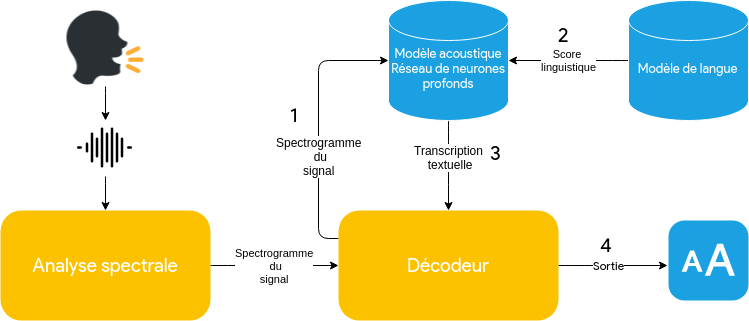

The diagram above was exported from draw.io. Its source (the exported page's mxGraphModel, read from the mxfile embedded in the PNG):
<mxGraphModel dx="840" dy="487" grid="1" gridSize="10" guides="1" tooltips="1" connect="1" arrows="1" fold="1" page="1" pageScale="1" pageWidth="1169" pageHeight="827" math="0" shadow="0">
  <root>
    <mxCell id="0" />
    <mxCell id="1" parent="0" />
    <mxCell id="1USoc0975oMuQtA-OPaC-53" value="Spectrogramme&lt;br&gt;&amp;nbsp;du&lt;br&gt;signal" style="edgeStyle=orthogonalEdgeStyle;curved=1;rounded=0;orthogonalLoop=1;jettySize=auto;html=1;exitX=1;exitY=0.5;exitDx=0;exitDy=0;entryX=0;entryY=0.5;entryDx=0;entryDy=0;" parent="1" source="1USoc0975oMuQtA-OPaC-1" target="1USoc0975oMuQtA-OPaC-43" edge="1">
      <mxGeometry relative="1" as="geometry" />
    </mxCell>
    <mxCell id="1USoc0975oMuQtA-OPaC-1" value="&lt;font style=&quot;font-size: 19px&quot; face=&quot;Lucida Console&quot;&gt;Analyse spectrale&lt;/font&gt;" style="whiteSpace=wrap;html=1;strokeColor=none;rounded=1;fillColor=#FCC200;fontColor=#ffffff;arcSize=19;" parent="1" vertex="1">
      <mxGeometry x="212" y="280" width="210" height="110" as="geometry" />
    </mxCell>
    <mxCell id="1USoc0975oMuQtA-OPaC-54" style="edgeStyle=orthogonalEdgeStyle;curved=1;rounded=0;orthogonalLoop=1;jettySize=auto;html=1;exitX=1;exitY=0.5;exitDx=0;exitDy=0;entryX=-0.012;entryY=0.559;entryDx=0;entryDy=0;entryPerimeter=0;" parent="1" source="1USoc0975oMuQtA-OPaC-43" target="1USoc0975oMuQtA-OPaC-59" edge="1">
      <mxGeometry relative="1" as="geometry">
        <mxPoint x="860" y="335.47058823529414" as="targetPoint" />
      </mxGeometry>
    </mxCell>
    <mxCell id="jC_VlAMGrJMRIwOnjZtl-1" value="&lt;font style=&quot;font-size: 12px&quot;&gt;Sortie&lt;/font&gt;" style="text;html=1;resizable=0;points=[];align=center;verticalAlign=middle;labelBackgroundColor=#ffffff;fontSize=15;fontFamily=Lucida Console;" vertex="1" connectable="0" parent="1USoc0975oMuQtA-OPaC-54">
      <mxGeometry x="-0.1927" y="-1" relative="1" as="geometry">
        <mxPoint x="6" y="-3" as="offset" />
      </mxGeometry>
    </mxCell>
    <mxCell id="m-Yt1cba_Pzsd_g72-t1-5" style="edgeStyle=orthogonalEdgeStyle;rounded=1;orthogonalLoop=1;jettySize=auto;html=1;exitX=0;exitY=0.25;exitDx=0;exitDy=0;entryX=0;entryY=0.5;entryDx=0;entryDy=0;entryPerimeter=0;" parent="1" source="1USoc0975oMuQtA-OPaC-43" target="1USoc0975oMuQtA-OPaC-47" edge="1">
      <mxGeometry relative="1" as="geometry" />
    </mxCell>
    <mxCell id="m-Yt1cba_Pzsd_g72-t1-6" value="&lt;span&gt;Spectrogramme&lt;/span&gt;&lt;br&gt;&lt;span&gt;&amp;nbsp;du&lt;/span&gt;&lt;br&gt;&lt;span&gt;signal&lt;/span&gt;&lt;br&gt;" style="text;html=1;resizable=0;points=[];align=center;verticalAlign=middle;labelBackgroundColor=#ffffff;" parent="m-Yt1cba_Pzsd_g72-t1-5" vertex="1" connectable="0">
      <mxGeometry x="0.3101" relative="1" as="geometry">
        <mxPoint y="73.5" as="offset" />
      </mxGeometry>
    </mxCell>
    <mxCell id="1USoc0975oMuQtA-OPaC-43" value="&lt;font face=&quot;Lucida Console&quot; style=&quot;font-size: 19px&quot;&gt;Décodeur&lt;/font&gt;" style="whiteSpace=wrap;html=1;strokeColor=none;rounded=1;fillColor=#FCC200;fontColor=#ffffff;arcSize=19;" parent="1" vertex="1">
      <mxGeometry x="550" y="280" width="220" height="110" as="geometry" />
    </mxCell>
    <mxCell id="1USoc0975oMuQtA-OPaC-50" style="edgeStyle=orthogonalEdgeStyle;curved=1;rounded=0;orthogonalLoop=1;jettySize=auto;html=1;exitX=0.5;exitY=1;exitDx=0;exitDy=0;exitPerimeter=0;entryX=0.5;entryY=0;entryDx=0;entryDy=0;startArrow=none;startFill=0;" parent="1" source="1USoc0975oMuQtA-OPaC-47" target="1USoc0975oMuQtA-OPaC-43" edge="1">
      <mxGeometry relative="1" as="geometry" />
    </mxCell>
    <mxCell id="1USoc0975oMuQtA-OPaC-64" value="Transcription &lt;br&gt;textuelle" style="text;html=1;resizable=0;points=[];align=center;verticalAlign=middle;labelBackgroundColor=#ffffff;" parent="1USoc0975oMuQtA-OPaC-50" vertex="1" connectable="0">
      <mxGeometry x="-0.2033" y="1" relative="1" as="geometry">
        <mxPoint as="offset" />
      </mxGeometry>
    </mxCell>
    <mxCell id="1USoc0975oMuQtA-OPaC-47" value="&lt;font face=&quot;Lucida Console&quot; style=&quot;font-size: 13px&quot;&gt;&lt;br&gt;Modèle acoustique&lt;br&gt;Réseau de neurones profonds&lt;br&gt;&lt;/font&gt;" style="strokeWidth=1;html=1;shape=mxgraph.flowchart.database;whiteSpace=wrap;rounded=1;fillColor=#1ba1e2;strokeColor=#FFFFFF;fontColor=#ffffff;" parent="1" vertex="1">
      <mxGeometry x="600" y="70" width="120" height="120" as="geometry" />
    </mxCell>
    <mxCell id="1USoc0975oMuQtA-OPaC-52" value="Score &lt;br&gt;linguistique" style="edgeStyle=orthogonalEdgeStyle;curved=1;rounded=0;orthogonalLoop=1;jettySize=auto;html=1;exitX=0;exitY=0.5;exitDx=0;exitDy=0;exitPerimeter=0;startArrow=none;startFill=0;entryX=1;entryY=0.5;entryDx=0;entryDy=0;entryPerimeter=0;" parent="1" source="1USoc0975oMuQtA-OPaC-49" target="1USoc0975oMuQtA-OPaC-47" edge="1">
      <mxGeometry relative="1" as="geometry" />
    </mxCell>
    <mxCell id="1USoc0975oMuQtA-OPaC-49" value="&lt;font style=&quot;font-size: 13px&quot; face=&quot;Lucida Console&quot;&gt;&lt;br&gt;Modèle de langue&amp;nbsp;&lt;/font&gt;" style="strokeWidth=1;html=1;shape=mxgraph.flowchart.database;whiteSpace=wrap;rounded=1;fillColor=#1ba1e2;strokeColor=#FFFFFF;fontColor=#ffffff;" parent="1" vertex="1">
      <mxGeometry x="840" y="70" width="120" height="120" as="geometry" />
    </mxCell>
    <mxCell id="1USoc0975oMuQtA-OPaC-59" value="" style="html=1;strokeWidth=1;shadow=0;dashed=0;shape=mxgraph.ios7.misc.text_size;fillColor=#1ba1e2;strokeColor=none;buttonText=;strokeColor2=#222222;fontColor=#ffffff;fontSize=8;verticalLabelPosition=bottom;verticalAlign=top;align=center;rounded=1;" parent="1" vertex="1">
      <mxGeometry x="880" y="290" width="80" height="80" as="geometry" />
    </mxCell>
    <mxCell id="1USoc0975oMuQtA-OPaC-63" style="edgeStyle=orthogonalEdgeStyle;curved=1;rounded=0;orthogonalLoop=1;jettySize=auto;html=1;exitX=0.5;exitY=1;exitDx=0;exitDy=0;entryX=0.5;entryY=0;entryDx=0;entryDy=0;" parent="1" source="1USoc0975oMuQtA-OPaC-62" target="1USoc0975oMuQtA-OPaC-1" edge="1">
      <mxGeometry relative="1" as="geometry">
        <mxPoint x="318.6428571428571" y="41.5" as="targetPoint" />
      </mxGeometry>
    </mxCell>
    <mxCell id="1USoc0975oMuQtA-OPaC-61" value="" style="shape=image;verticalLabelPosition=bottom;labelBackgroundColor=#ffffff;verticalAlign=top;aspect=fixed;imageAspect=0;image=data:image/png,(base64 omitted: 4088 chars);" parent="1" vertex="1">
      <mxGeometry x="278.5" y="79" width="77" height="77" as="geometry" />
    </mxCell>
    <mxCell id="1USoc0975oMuQtA-OPaC-62" value="" style="shape=image;verticalLabelPosition=bottom;labelBackgroundColor=#ffffff;verticalAlign=top;aspect=fixed;imageAspect=0;image=data:image/png,(base64 omitted: 1032 chars);" parent="1" vertex="1">
      <mxGeometry x="289" y="190" width="56" height="56" as="geometry" />
    </mxCell>
    <mxCell id="m-Yt1cba_Pzsd_g72-t1-15" style="edgeStyle=orthogonalEdgeStyle;curved=1;rounded=0;orthogonalLoop=1;jettySize=auto;html=1;exitX=0.5;exitY=1;exitDx=0;exitDy=0;entryX=0.5;entryY=0;entryDx=0;entryDy=0;" parent="1" source="1USoc0975oMuQtA-OPaC-61" target="1USoc0975oMuQtA-OPaC-62" edge="1">
      <mxGeometry relative="1" as="geometry">
        <mxPoint x="317" y="156" as="sourcePoint" />
        <mxPoint x="317" y="280" as="targetPoint" />
      </mxGeometry>
    </mxCell>
    <mxCell id="jC_VlAMGrJMRIwOnjZtl-2" value="&lt;font style=&quot;font-size: 20px&quot;&gt;1&lt;/font&gt;" style="text;html=1;resizable=0;points=[];autosize=1;align=left;verticalAlign=top;spacingTop=-4;fontSize=15;fontFamily=Lucida Console;" vertex="1" parent="1">
      <mxGeometry x="500" y="170" width="20" height="20" as="geometry" />
    </mxCell>
    <mxCell id="jC_VlAMGrJMRIwOnjZtl-5" value="&lt;font style=&quot;font-size: 20px&quot;&gt;2&lt;/font&gt;" style="text;html=1;resizable=0;points=[];autosize=1;align=left;verticalAlign=top;spacingTop=-4;fontSize=15;fontFamily=Lucida Console;" vertex="1" parent="1">
      <mxGeometry x="768" y="90" width="30" height="20" as="geometry" />
    </mxCell>
    <mxCell id="jC_VlAMGrJMRIwOnjZtl-6" value="&lt;font style=&quot;font-size: 20px&quot;&gt;3&lt;/font&gt;" style="text;html=1;resizable=0;points=[];autosize=1;align=left;verticalAlign=top;spacingTop=-4;fontSize=15;fontFamily=Lucida Console;" vertex="1" parent="1">
      <mxGeometry x="700" y="208" width="30" height="20" as="geometry" />
    </mxCell>
    <mxCell id="jC_VlAMGrJMRIwOnjZtl-7" value="&lt;font style=&quot;font-size: 20px&quot;&gt;4&lt;/font&gt;" style="text;html=1;resizable=0;points=[];autosize=1;align=left;verticalAlign=top;spacingTop=-4;fontSize=15;fontFamily=Lucida Console;" vertex="1" parent="1">
      <mxGeometry x="810" y="300" width="30" height="20" as="geometry" />
    </mxCell>
  </root>
</mxGraphModel>